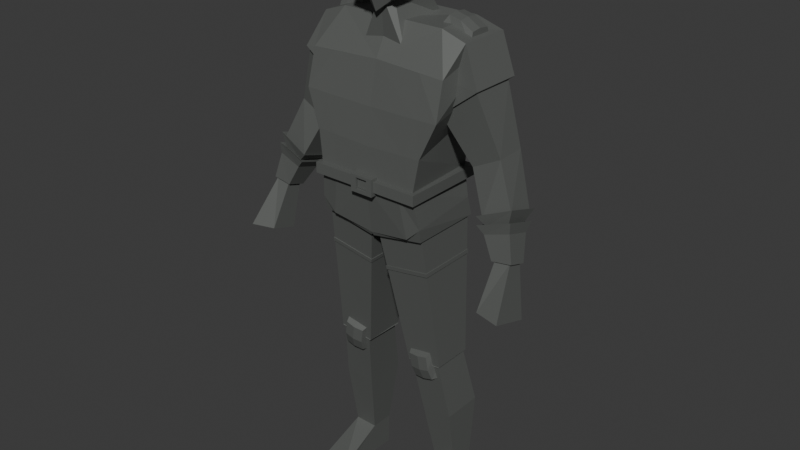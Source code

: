 # Source: soldier.blend  (saved by Blender 4.2.66; exported with 4.5.12 LTS)
import bpy
from mathutils import Matrix  # noqa: F401  (used for matrix-valued properties, if any)

bpy.ops.wm.read_factory_settings(use_empty=True)
scene = bpy.context.scene
scene.name = 'Scene'

# ---- collections
col_collection = bpy.data.collections.new('Collection'); scene.collection.children.link(col_collection)

# ---- images (referenced by path relative to the original .blend; pixels are not part of the script)
import os
ASSET_DIR = os.environ.get("B2B_ASSET_DIR", "")  # directory of the original .blend (textures are referenced by path, not embedded)
HERE = os.path.dirname(os.path.abspath(__file__))  # packed textures are extracted next to this script under _unpacked/

def load_image(name, relpath, width, height, colorspace="sRGB"):
    """Load a texture the original file referenced (path relative to the .blend, or extracted next to this script)."""
    p = next((c for c in (os.path.join(HERE, relpath), os.path.join(ASSET_DIR, relpath)) if relpath and os.path.exists(c)), "")
    if p:
        img = bpy.data.images.load(p, check_existing=True)
        img.name = name
    else:  # same state as the original file: an image datablock whose file is absent (Cycles renders it pink)
        img = bpy.data.images.new(name, width, height)
        img.source = "FILE"
        img.filepath = "//" + (relpath or name)
    img.colorspace_settings.name = colorspace
    return img
img_material_001_metallic = load_image('Material.001 Metallic', '', 1024, 1024, 'Non-Color')

# ---- materials (node trees are filled in below, after node groups)
mat_material_001 = bpy.data.materials.new('Material.001')

# ---- material node trees
mat_material_001.use_nodes = True; mat_material_001.node_tree.nodes.clear()
_N = mat_material_001.node_tree.nodes; _L = mat_material_001.node_tree.links
n0 = _N.new('ShaderNodeBsdfPrincipled'); n0.name = 'Principled BSDF'; n0.location = (10, 300)
n0.inputs[0].default_value = (0.1403, 0.1477, 0.1398, 1.0)
n1 = _N.new('ShaderNodeOutputMaterial'); n1.name = 'Material Output'; n1.location = (300, 300)
n2 = _N.new('ShaderNodeTexImage'); n2.name = 'Image Texture'; n2.location = (-280, 260)
n2.image = img_material_001_metallic
_L.new(n0.outputs[0], n1.inputs[0])
_L.new(n2.outputs[0], n0.inputs[1])
n1.is_active_output = True

# ---- world
world_world = bpy.data.worlds.new('World'); scene.world = world_world
world_world.use_nodes = True; world_world.node_tree.nodes.clear()
_N = world_world.node_tree.nodes; _L = world_world.node_tree.links
n0 = _N.new('ShaderNodeOutputWorld'); n0.name = 'World Output'; n0.location = (300, 300)
n1 = _N.new('ShaderNodeBackground'); n1.name = 'Background'; n1.location = (10, 300)
n1.inputs[0].default_value = (0.05088, 0.05088, 0.05088, 1.0)
_L.new(n1.outputs[0], n0.inputs[0])
n0.is_active_output = True
world_world.color = (0.05088, 0.05088, 0.05088)
world_world.sun_shadow_jitter_overblur = 0.0

# ---- meshes
me_cube_001 = bpy.data.meshes.new('Cube.001')
me_cube_001.from_pydata([(0.2354, -0.1281, 1.379), (0.1575, 0.1139, 1.159), (0.1636, 0.1272, 1.32), (0.2018, 0.1625, 1.419), (0.1837, -0.1309, 1.046), (0.2516, -0.02651, 1.583), (0.1774, 0.1066, 1.065), (0.2525, 0.1434, 1.581), (0.0, 0.1164, 1.015), (0.0, 0.08375, 1.63), (0.0, -0.1263, 0.9816), (0.0, -0.03735, 1.613), (0.1866, -0.139, 1.266), (0.1681, -0.1456, 1.15), (0.0, -0.125, 1.374), (0.0, -0.139, 1.259), (0.0, -0.1456, 1.134), (0.0, 0.1625, 1.438), (0.0, 0.1272, 1.306), (0.0, 0.1132, 1.155), (0.4499, -0.01512, 0.9927), (0.4499, -0.06254, 1.008), (0.4006, -0.01704, 0.9866), (0.4006, -0.06445, 1.002), (0.3221, 0.07285, 1.32), (0.365, 0.08954, 1.277), (0.3221, 0.03002, 1.306), (0.3699, -0.01408, 1.278), (0.2849, 0.06529, 1.296), (0.2737, 0.08247, 1.232), (0.2849, 0.02245, 1.282), (0.2807, -0.01749, 1.233), (0.2148, -0.008994, 0.3432), (0.1113, -0.008994, 0.3342), (0.1113, 0.1286, 0.3342), (0.2148, 0.1286, 0.3432), (0.08856, -0.04351, 0.533), (0.07982, -0.04849, 0.5298), (0.08899, 0.08319, 0.5325), (0.07574, 0.0886, 0.5305), (0.1922, -0.04351, 0.5461), (0.1982, -0.04849, 0.5434), (0.1926, 0.08319, 0.5456), (0.1941, 0.0886, 0.5441), (0.1349, 0.03014, 0.1163), (0.1349, 0.1077, 0.1163), (0.2118, 0.03014, 0.1179), (0.2118, 0.1077, 0.1179), (0.004385, -0.1211, 0.9695), (0.01356, 0.111, 0.9797), (0.004385, 0.1211, 0.9695), (0.1749, 0.111, 1.009), (0.1808, -0.1211, 1.002), (0.1749, -0.1095, 1.009), (0.1808, 0.1211, 1.002), (0.01356, -0.1095, 0.9797), (0.07977, -0.04621, 0.5295), (0.07977, 0.0888, 0.5295), (0.1985, -0.04621, 0.5432), (0.1985, 0.0888, 0.5432), (0.1744, -0.05181, 1.362), (0.1299, -0.03203, 1.476), (0.1744, 0.1214, 1.362), (0.3049, -0.04368, 1.461), (0.3116, -0.05181, 1.468), (0.1865, -0.04429, 1.374), (0.3116, 0.1214, 1.468), (0.1853, 0.1028, 1.374), (0.3989, -0.1433, 0.8676), (0.4794, -0.1607, 0.8644), (0.4794, -0.03438, 0.8246), (0.3989, -0.05565, 0.84), (0.1371, 0.1077, 0.008204), (0.1371, 0.03014, 0.008204), (0.244, 0.1077, 0.009749), (0.244, 0.03014, 0.009749), (0.1349, -0.1352, 0.03417), (0.244, -0.1352, 0.009749), (0.1371, -0.1352, 0.008204), (0.0, 0.001492, 1.644), (0.3356, -0.06943, 1.091), (0.4405, -0.05829, 1.126), (0.05775, 0.001781, 1.687), (0.04773, -0.08158, 1.678), (0.0638, -0.07898, 1.89), (0.0418, 0.07122, 1.745), (0.07131, 0.04507, 1.897), (0.0, 0.06853, 1.724), (0.0, 0.04433, 1.896), (0.0, -0.09729, 1.639), (0.0, -0.07876, 1.891), (0.09537, -0.008329, 1.717), (0.06396, 0.07523, 1.803), (0.08004, -0.1097, 1.705), (0.0, -0.1258, 1.702), (0.0, 0.07665, 1.827), (0.07958, -0.06556, 1.515), (0.02541, -0.04996, 1.675), (0.07958, 0.09272, 1.605), (0.07213, 0.005786, 1.726), (0.0, 0.08132, 1.615), (0.0, 0.05492, 1.722), (0.0, -0.06556, 1.565), (0.0, -0.07629, 1.692), (0.1752, 0.1251, 1.614), (0.139, -0.1333, 1.004), (0.1231, 0.115, 1.047), (0.1745, -0.02983, 1.61), (0.1167, -0.1456, 1.137), (0.1296, -0.139, 1.264), (0.1634, -0.1272, 1.377), (0.1094, 0.1018, 1.158), (0.1136, 0.1272, 1.316), (0.1401, 0.1625, 1.425), (0.0981, -0.0126, 1.859), (0.06774, 0.07734, 1.869), (0.07119, -0.1179, 1.847), (0.0, -0.1181, 1.847), (0.0, 0.07766, 1.868), (0.3356, 0.03832, 1.057), (0.4405, 0.04946, 1.092), (0.3581, -0.05176, 1.087), (0.3581, 0.01799, 1.065), (0.4259, 0.02537, 1.088), (0.4259, -0.04438, 1.11), (0.3279, -0.06308, 1.114), (0.3279, 0.05197, 1.078), (0.4374, 0.06627, 1.124), (0.4374, -0.04878, 1.16), (0.3426, -0.05119, 1.107), (0.3426, 0.04102, 1.078), (0.4301, 0.05269, 1.115), (0.4301, -0.03952, 1.144), (0.4575, -0.06967, 1.007), (0.4575, -0.007623, 0.9877), (0.3932, -0.01032, 0.9791), (0.3932, -0.07237, 0.9986), (0.3579, 0.01887, 1.041), (0.3579, -0.06233, 1.066), (0.4379, -0.05477, 1.09), (0.4379, 0.02643, 1.065), (0.304, 0.104, 1.461), (0.0, -0.09733, 1.506), (0.2326, -0.09841, 1.495), (0.1539, -0.1004, 1.499), (0.03036, -0.09344, 0.8655), (0.03036, 0.1054, 0.8655), (0.1809, 0.1054, 0.8905), (0.1809, -0.09344, 0.8905), (0.1815, 0.1048, 0.8775), (0.1815, -0.09167, 0.8775), (0.03221, -0.09167, 0.8529), (0.03221, 0.1048, 0.8529), (0.03221, -0.09167, 0.8529), (0.03036, -0.09344, 0.8655), (0.03221, 0.1048, 0.8529), (0.03036, 0.1054, 0.8655), (0.1809, -0.09344, 0.8905), (0.1809, 0.1054, 0.8905), (0.1815, 0.1048, 0.8775), (0.1815, -0.09167, 0.8775), (0.03221, -0.09167, 0.8529), (0.03036, -0.09344, 0.8655), (0.03221, 0.1048, 0.8529), (0.03036, 0.1054, 0.8655), (0.1809, -0.09344, 0.8905), (0.1809, 0.1054, 0.8905), (0.1815, 0.1048, 0.8775), (0.1815, -0.09167, 0.8775), (0.03042, -0.0941, 0.8523), (0.02857, -0.09586, 0.8649), (0.1833, -0.09586, 0.8903), (0.184, -0.0941, 0.8773), (0.2406, 0.009764, 1.56), (0.1833, 0.1076, 0.8905), (0.1839, 0.107, 0.8775), (0.2378, 0.02283, 1.6), (0.03039, 0.107, 0.8525), (0.02854, 0.1076, 0.8651), (0.1966, 0.02283, 1.624), (0.1824, 0.1003, 1.577), (0.2406, 0.1003, 1.56), (0.2378, 0.08873, 1.6), (0.1966, 0.08873, 1.624), (0.1824, 0.009764, 1.577), (0.1376, 0.009764, 1.602), (0.1586, 0.08873, 1.633), (0.1376, 0.1003, 1.602), (0.1586, 0.02283, 1.633), (0.2378, 0.05504, 1.604), (0.2406, 0.05504, 1.564), (0.1966, 0.05504, 1.628), (0.1824, 0.05504, 1.581), (0.1586, 0.05504, 1.637), (0.1376, 0.05504, 1.606), (0.1725, -0.03498, 0.6026), (0.1624, -0.06735, 0.5767), (0.1701, -0.06561, 0.5298), (0.09299, -0.01566, 0.5306), (0.08314, -0.03217, 0.5881), (0.0974, -0.06531, 0.5662), (0.1051, -0.06357, 0.5193), (0.1823, -0.01848, 0.5451), (0.1906, -0.01635, 0.4943), (0.1113, -0.0509, 0.483), (0.1013, -0.01354, 0.4798), (0.1764, -0.05295, 0.4935), (0.1309, -0.06961, 0.5696), (0.128, -0.03683, 0.5933), (0.1385, -0.06787, 0.5227), (0.1379, -0.02033, 0.5358), (0.1448, -0.0552, 0.4863), (0.1462, -0.0182, 0.485), (0.01932, -0.1696, 1.175), (0.01932, -0.1144, 1.12), (0.01932, -0.1696, 1.12), (0.01932, -0.1144, 1.175), (0.1837, -0.1604, 1.132), (0.1837, -0.1604, 1.166), (0.1837, 0.1268, 1.132), (0.1837, 0.1268, 1.166), (0.0, 0.1268, 1.132), (0.0, 0.1268, 1.166), (0.0, -0.1604, 1.132), (0.0, -0.1604, 1.166), (0.03864, -0.1696, 1.12), (0.03864, -0.1696, 1.175), (0.03864, -0.1144, 1.12), (0.03864, -0.1144, 1.175), (0.0, -0.1144, 1.12), (0.0, -0.1144, 1.175), (0.0, -0.1696, 1.12), (0.0, -0.1696, 1.175), (0.03864, -0.1144, 1.131), (0.01932, -0.1144, 1.131), (0.01932, -0.1696, 1.131), (0.03864, -0.1696, 1.131), (0.0, -0.1144, 1.131), (0.0, -0.1696, 1.131), (0.03864, -0.1144, 1.167), (0.01932, -0.1144, 1.167), (0.01932, -0.1696, 1.167), (0.03864, -0.1696, 1.167), (0.0, -0.1144, 1.167), (0.0, -0.1696, 1.167), (0.01355, -0.1403, 1.719), (0.02213, 0.0262, 1.719), (0.02213, 0.02004, 1.907), (-0.01752, 0.0262, 1.719), (-0.01752, 0.02004, 1.907), (-0.01042, -0.1403, 1.719), (0.02115, -0.1316, 1.853), (0.022, -0.08859, 1.902), (-0.018, -0.08859, 1.902), (-0.01895, -0.1316, 1.853)], [], [(6, 1, 13, 4), (113, 104, 7, 3), (3, 7, 5, 143, 0), (109, 110, 14, 15), (106, 6, 4, 105), (108, 109, 15, 16), (104, 9, 11, 107), (1, 2, 12, 13), (105, 108, 16, 10), (2, 3, 0, 12), (106, 111, 1, 6), (111, 112, 2, 1), (112, 113, 3, 2), (134, 133, 21, 20), (135, 134, 20, 22), (29, 28, 24, 25), (136, 135, 22, 23), (27, 26, 30, 31), (24, 28, 30, 26), (31, 30, 28, 29), (133, 136, 23, 21), (25, 24, 26, 27), (23, 22, 71, 68), (42, 40, 32, 35), (38, 42, 35, 34), (40, 36, 33, 32), (36, 38, 34, 33), (36, 37, 39, 38), (38, 39, 43, 42), (42, 43, 41, 40), (40, 41, 37, 36), (34, 35, 47, 45), (43, 39, 37, 41), (44, 45, 72, 73), (33, 34, 45, 44), (35, 32, 46, 47), (32, 33, 44, 46), (48, 10, 8, 50), (50, 8, 6, 54), (54, 6, 4, 52), (52, 4, 10, 48), (152, 149, 59, 57), (6, 8, 10, 4), (57, 59, 58, 56), (151, 152, 57, 56), (149, 150, 58, 59), (150, 151, 56, 58), (60, 61, 3, 62), (62, 3, 7, 66), (66, 7, 5, 64), (64, 5, 61, 60), (67, 141, 25, 29), (7, 3, 61, 5), (29, 25, 27, 31), (65, 67, 29, 31), (141, 63, 27, 25), (63, 65, 31, 27), (71, 70, 69, 68), (21, 23, 68, 69), (20, 21, 69, 70), (22, 20, 70, 71), (72, 74, 75, 73), (75, 46, 77), (45, 47, 74, 72), (47, 46, 75, 74), (77, 76, 78), (46, 44, 76, 77), (44, 73, 78, 76), (73, 75, 77, 78), (83, 93, 94, 89), (118, 88, 86, 115), (88, 90, 84, 86), (84, 116, 114, 115, 86), (79, 82, 83, 89), (87, 85, 82, 79), (124, 121, 80, 81), (85, 92, 91, 82), (116, 84, 90, 117), (121, 122, 119, 80), (82, 91, 93, 83), (87, 95, 92, 85), (100, 101, 99, 98), (98, 99, 97, 96), (100, 98, 96, 102), (99, 101, 103, 97), (96, 97, 103, 102), (18, 17, 113, 112), (19, 18, 112, 111), (8, 19, 111, 106), (4, 13, 108, 105), (7, 104, 107, 5), (13, 12, 109, 108), (8, 106, 105, 10), (12, 0, 110, 109), (17, 9, 104, 113), (93, 116, 117, 94), (92, 115, 114, 91), (91, 114, 116, 93), (95, 118, 115, 92), (122, 123, 120, 119), (123, 124, 81, 120), (127, 128, 124, 123), (126, 127, 123, 122), (125, 126, 122, 121), (128, 125, 121, 124), (132, 129, 125, 128), (129, 130, 126, 125), (130, 131, 127, 126), (131, 132, 128, 127), (25, 27, 132, 131), (29, 25, 131, 130), (31, 29, 130, 129), (27, 31, 129, 132), (139, 138, 136, 133), (138, 137, 135, 136), (137, 140, 134, 135), (140, 139, 133, 134), (120, 81, 139, 140), (119, 120, 140, 137), (80, 119, 137, 138), (81, 80, 138, 139), (64, 60, 65, 63), (66, 64, 63, 141), (60, 62, 67, 65), (62, 66, 141, 67), (11, 142, 144, 143, 5, 107), (0, 143, 144, 110), (110, 144, 142, 14), (52, 48, 55, 53), (54, 52, 53, 51), (48, 50, 49, 55), (50, 54, 51, 49), (53, 55, 145, 148), (51, 53, 148, 147), (55, 49, 146, 145), (49, 51, 147, 146), (150, 149, 159, 160), (148, 145, 154, 157), (149, 152, 155, 159), (145, 146, 156, 154), (154, 156, 164, 162), (153, 160, 168, 161), (155, 153, 161, 163), (158, 157, 165, 166), (146, 147, 158, 156), (147, 148, 157, 158), (152, 151, 153, 155), (151, 150, 160, 153), (161, 168, 172, 169), (166, 165, 171, 174), (187, 186, 183, 180), (164, 166, 174, 178), (157, 154, 162, 165), (159, 155, 163, 167), (160, 159, 167, 168), (156, 158, 166, 164), (171, 170, 169, 172), (165, 162, 170, 171), (162, 161, 169, 170), (168, 165, 171, 172), (174, 171, 172, 175), (167, 166, 174, 175), (168, 167, 175, 172), (190, 189, 176, 173), (178, 174, 175, 177), (163, 164, 178, 177), (180, 183, 182, 181), (167, 163, 177, 175), (170, 178, 177, 169), (163, 161, 169, 177), (162, 164, 178, 170), (173, 176, 179, 184), (192, 190, 173, 184), (187, 180, 192, 194), (191, 193, 188, 179), (189, 191, 179, 176), (184, 179, 188, 185), (194, 192, 184, 185), (182, 183, 191, 189), (183, 186, 193, 191), (180, 181, 190, 192), (181, 182, 189, 190), (205, 204, 201, 198), (208, 207, 196, 195), (198, 201, 200, 199), (195, 196, 197, 202), (210, 208, 195, 202), (205, 198, 210, 212), (209, 211, 206, 197), (207, 209, 197, 196), (202, 197, 206, 203), (212, 210, 202, 203), (200, 201, 209, 207), (201, 204, 211, 209), (198, 199, 208, 210), (199, 200, 207, 208), (188, 193, 186, 187, 194, 185), (206, 211, 204, 205, 212, 203), (242, 226, 213, 241), (221, 222, 220, 219), (219, 220, 218, 217), (239, 228, 226, 242), (221, 219, 217, 223), (240, 216, 228, 239), (220, 222, 224, 218), (214, 227, 225, 215), (217, 218, 224, 223), (243, 230, 216, 240), (215, 235, 238, 231), (216, 230, 232, 213), (228, 216, 213, 226), (229, 214, 215, 231), (241, 213, 232, 244), (229, 237, 234, 214), (214, 234, 233, 227), (227, 233, 236, 225), (225, 236, 235, 215), (241, 240, 243, 244), (237, 243, 240, 234), (234, 240, 239, 233), (233, 239, 242, 236), (236, 242, 241, 235), (240, 241, 235, 234), (235, 234, 237, 238), (248, 249, 247, 246), (246, 247, 252, 251, 245), (248, 246, 245, 250), (247, 249, 253, 252), (245, 251, 254, 250), (248, 250, 254, 253, 249), (252, 253, 254, 251)])
_uv = me_cube_001.uv_layers.new(name='UVMap')
_uv.uv.foreach_set('vector', [0.375, 0.5, 0.4375, 0.5, 0.4375, 0.75, 0.375, 0.75, 0.5625, 0.4618, 0.625, 0.4618, 0.625, 0.5, 0.5625, 0.5, 0.5625, 0.5, 0.625, 0.5, 0.625, 0.75, 0.6171, 0.75, 0.5625, 0.75, 0.5, 0.7882, 0.5625, 0.7882, 0.5625, 0.875, 0.5, 0.875, 0.3368, 0.5, 0.375, 0.5, 0.375, 0.75, 0.3368, 0.75, 0.4375, 0.7882, 0.5, 0.7882, 0.5, 0.875, 0.4375, 0.875, 0.6632, 0.5, 0.75, 0.5, 0.75, 0.75, 0.6632, 0.75, 0.4375, 0.5, 0.5, 0.5, 0.5, 0.75, 0.4375, 0.75, 0.375, 0.7882, 0.4375, 0.7882, 0.4375, 0.875, 0.375, 0.875, 0.5, 0.5, 0.5625, 0.5, 0.5625, 0.75, 0.5, 0.75, 0.375, 0.4618, 0.4375, 0.4618, 0.4375, 0.5, 0.375, 0.5, 0.4375, 0.4618, 0.5, 0.4618, 0.5, 0.5, 0.4375, 0.5, 0.5, 0.4618, 0.5625, 0.4618, 0.5625, 0.5, 0.5, 0.5, 0.375, 0.5, 0.375, 0.75, 0.375, 0.75, 0.375, 0.5, 0.375, 0.25, 0.375, 0.5, 0.375, 0.5, 0.375, 0.25, 0.375, 0.25, 0.625, 0.25, 0.625, 0.5, 0.375, 0.5, 0.375, 0.0, 0.375, 0.25, 0.375, 0.25, 0.375, 0.0, 0.375, 0.75, 0.625, 0.75, 0.625, 1.0, 0.375, 1.0, 0.625, 0.5, 0.875, 0.5, 0.875, 0.75, 0.625, 0.75, 0.375, 0.0, 0.625, 0.0, 0.625, 0.25, 0.375, 0.25, 0.375, 0.75, 0.375, 1.0, 0.375, 1.0, 0.375, 0.75, 0.375, 0.5, 0.625, 0.5, 0.625, 0.75, 0.375, 0.75, 0.375, 0.0, 0.375, 0.25, 0.375, 0.25, 0.375, 0.0, 0.375, 0.5, 0.375, 0.75, 0.375, 0.75, 0.375, 0.5, 0.375, 0.25, 0.375, 0.5, 0.375, 0.5, 0.375, 0.25, 0.375, 0.75, 0.375, 1.0, 0.375, 1.0, 0.375, 0.75, 0.375, 0.0, 0.375, 0.25, 0.375, 0.25, 0.375, 0.0, 0.375, 0.0, 0.625, 0.0, 0.625, 0.25, 0.375, 0.25, 0.375, 0.25, 0.625, 0.25, 0.625, 0.5, 0.375, 0.5, 0.375, 0.5, 0.625, 0.5, 0.625, 0.75, 0.375, 0.75, 0.375, 0.75, 0.625, 0.75, 0.625, 1.0, 0.375, 1.0, 0.375, 0.25, 0.375, 0.5, 0.375, 0.5, 0.375, 0.25, 0.625, 0.5, 0.875, 0.5, 0.875, 0.75, 0.625, 0.75, 0.375, 0.0, 0.375, 0.25, 0.375, 0.25, 0.375, 0.0, 0.375, 0.0, 0.375, 0.25, 0.375, 0.25, 0.375, 0.0, 0.375, 0.5, 0.375, 0.75, 0.375, 0.75, 0.375, 0.5, 0.375, 0.75, 0.375, 1.0, 0.375, 1.0, 0.375, 0.75, 0.375, 0.0, 0.625, 0.0, 0.625, 0.25, 0.375, 0.25, 0.375, 0.25, 0.625, 0.25, 0.625, 0.5, 0.375, 0.5, 0.375, 0.5, 0.625, 0.5, 0.625, 0.75, 0.375, 0.75, 0.375, 0.75, 0.625, 0.75, 0.625, 1.0, 0.375, 1.0, 0.375, 0.25, 0.375, 0.5, 0.375, 0.5, 0.375, 0.25, 0.625, 0.5, 0.875, 0.5, 0.875, 0.75, 0.625, 0.75, 0.125, 0.5, 0.375, 0.5, 0.375, 0.75, 0.125, 0.75, 0.375, 0.0, 0.375, 0.25, 0.375, 0.25, 0.375, 0.0, 0.375, 0.5, 0.375, 0.75, 0.375, 0.75, 0.375, 0.5, 0.375, 0.75, 0.375, 1.0, 0.375, 1.0, 0.375, 0.75, 0.375, 0.0, 0.625, 0.0, 0.625, 0.25, 0.375, 0.25, 0.375, 0.25, 0.625, 0.25, 0.625, 0.5, 0.375, 0.5, 0.375, 0.5, 0.625, 0.5, 0.625, 0.75, 0.375, 0.75, 0.375, 0.75, 0.625, 0.75, 0.625, 1.0, 0.375, 1.0, 0.375, 0.25, 0.375, 0.5, 0.375, 0.5, 0.375, 0.25, 0.625, 0.5, 0.875, 0.5, 0.875, 0.75, 0.625, 0.75, 0.125, 0.5, 0.375, 0.5, 0.375, 0.75, 0.125, 0.75, 0.375, 0.0, 0.375, 0.25, 0.375, 0.25, 0.375, 0.0, 0.375, 0.5, 0.375, 0.75, 0.375, 0.75, 0.375, 0.5, 0.375, 0.75, 0.375, 1.0, 0.375, 1.0, 0.375, 0.75, 0.125, 0.5, 0.375, 0.5, 0.375, 0.75, 0.125, 0.75, 0.375, 0.75, 0.375, 1.0, 0.375, 1.0, 0.375, 0.75, 0.375, 0.5, 0.375, 0.75, 0.375, 0.75, 0.375, 0.5, 0.375, 0.25, 0.375, 0.5, 0.375, 0.5, 0.375, 0.25, 0.125, 0.5, 0.375, 0.5, 0.375, 0.75, 0.125, 0.75, 0.375, 0.75, 0.375, 0.75, 0.375, 0.75, 0.375, 0.25, 0.375, 0.5, 0.375, 0.5, 0.375, 0.25, 0.375, 0.5, 0.375, 0.75, 0.375, 0.75, 0.375, 0.5, 0.375, 0.75, 0.375, 1.0, 0.375, 1.0, 0.375, 0.75, 0.375, 1.0, 0.375, 1.0, 0.375, 0.75, 0.375, 0.0, 0.375, 0.0, 0.375, 0.0, 0.375, 0.0, 0.125, 0.75, 0.375, 0.75, 0.375, 0.75, 0.125, 0.75, 0.375, 0.75, 0.5, 0.75, 0.5, 0.875, 0.375, 0.875, 0.5642, 0.375, 0.625, 0.375, 0.625, 0.5, 0.5642, 0.5, 0.625, 0.375, 0.625, 0.875, 0.625, 0.75, 0.625, 0.5, 0.625, 0.75, 0.5642, 0.75, 0.5642, 0.625, 0.5642, 0.5, 0.625, 0.5, 0.25, 0.625, 0.375, 0.625, 0.375, 0.75, 0.25, 0.75, 0.25, 0.5, 0.375, 0.5, 0.375, 0.625, 0.25, 0.625, 0.375, 0.75, 0.375, 1.0, 0.375, 1.0, 0.375, 0.75, 0.375, 0.5, 0.5, 0.5, 0.5, 0.625, 0.375, 0.625, 0.5642, 0.75, 0.625, 0.75, 0.625, 0.875, 0.5642, 0.875, 0.375, 0.0, 0.375, 0.25, 0.375, 0.25, 0.375, 0.0, 0.375, 0.625, 0.5, 0.625, 0.5, 0.75, 0.375, 0.75, 0.375, 0.375, 0.5, 0.375, 0.5, 0.5, 0.375, 0.5, 0.375, 0.375, 0.625, 0.375, 0.625, 0.5, 0.375, 0.5, 0.375, 0.5, 0.625, 0.5, 0.625, 0.75, 0.375, 0.75, 0.25, 0.5, 0.375, 0.5, 0.375, 0.75, 0.25, 0.75, 0.625, 0.5, 0.75, 0.5, 0.75, 0.75, 0.625, 0.75, 0.375, 0.75, 0.625, 0.75, 0.625, 0.875, 0.375, 0.875, 0.5, 0.375, 0.5625, 0.375, 0.5625, 0.4618, 0.5, 0.4618, 0.4375, 0.375, 0.5, 0.375, 0.5, 0.4618, 0.4375, 0.4618, 0.375, 0.375, 0.4375, 0.375, 0.4375, 0.4618, 0.375, 0.4618, 0.375, 0.75, 0.4375, 0.75, 0.4375, 0.7882, 0.375, 0.7882, 0.625, 0.5, 0.6632, 0.5, 0.6632, 0.75, 0.625, 0.75, 0.4375, 0.75, 0.5, 0.75, 0.5, 0.7882, 0.4375, 0.7882, 0.25, 0.5, 0.3368, 0.5, 0.3368, 0.75, 0.25, 0.75, 0.5, 0.75, 0.5625, 0.75, 0.5625, 0.7882, 0.5, 0.7882, 0.5625, 0.375, 0.625, 0.375, 0.625, 0.4618, 0.5625, 0.4618, 0.5, 0.75, 0.5642, 0.75, 0.5642, 0.875, 0.5, 0.875, 0.5, 0.5, 0.5642, 0.5, 0.5642, 0.625, 0.5, 0.625, 0.5, 0.625, 0.5642, 0.625, 0.5642, 0.75, 0.5, 0.75, 0.5, 0.375, 0.5642, 0.375, 0.5642, 0.5, 0.5, 0.5, 0.375, 0.25, 0.375, 0.5, 0.375, 0.5, 0.375, 0.25, 0.375, 0.5, 0.375, 0.75, 0.375, 0.75, 0.375, 0.5, 0.375, 0.5, 0.375, 0.75, 0.375, 0.75, 0.375, 0.5, 0.375, 0.25, 0.375, 0.5, 0.375, 0.5, 0.375, 0.25, 0.375, 0.0, 0.375, 0.25, 0.375, 0.25, 0.375, 0.0, 0.375, 0.75, 0.375, 1.0, 0.375, 1.0, 0.375, 0.75, 0.375, 0.75, 0.375, 1.0, 0.375, 1.0, 0.375, 0.75, 0.375, 0.0, 0.375, 0.25, 0.375, 0.25, 0.375, 0.0, 0.375, 0.25, 0.375, 0.5, 0.375, 0.5, 0.375, 0.25, 0.375, 0.5, 0.375, 0.75, 0.375, 0.75, 0.375, 0.5, 0.375, 0.5, 0.375, 0.75, 0.375, 0.75, 0.375, 0.5, 0.375, 0.25, 0.375, 0.5, 0.375, 0.5, 0.375, 0.25, 0.375, 0.0, 0.375, 0.25, 0.375, 0.25, 0.375, 0.0, 0.375, 0.75, 0.375, 1.0, 0.375, 1.0, 0.375, 0.75, 0.375, 0.75, 0.375, 1.0, 0.375, 1.0, 0.375, 0.75, 0.375, 0.0, 0.375, 0.25, 0.375, 0.25, 0.375, 0.0, 0.375, 0.25, 0.375, 0.5, 0.375, 0.5, 0.375, 0.25, 0.375, 0.5, 0.375, 0.75, 0.375, 0.75, 0.375, 0.5, 0.375, 0.5, 0.375, 0.75, 0.375, 0.75, 0.375, 0.5, 0.375, 0.25, 0.375, 0.5, 0.375, 0.5, 0.375, 0.25, 0.375, 0.0, 0.375, 0.25, 0.375, 0.25, 0.375, 0.0, 0.375, 0.75, 0.375, 1.0, 0.375, 1.0, 0.375, 0.75, 0.375, 0.75, 0.375, 1.0, 0.375, 1.0, 0.375, 0.75, 0.375, 0.5, 0.375, 0.75, 0.375, 0.75, 0.375, 0.5, 0.375, 0.0, 0.375, 0.25, 0.375, 0.25, 0.375, 0.0, 0.375, 0.25, 0.375, 0.5, 0.375, 0.5, 0.375, 0.25, 0.75, 0.75, 0.6171, 0.875, 0.6144, 0.7882, 0.6171, 0.75, 0.625, 0.75, 0.6632, 0.75, 0.5625, 0.75, 0.6171, 0.75, 0.6144, 0.7882, 0.5625, 0.7882, 0.5625, 0.7882, 0.6144, 0.7882, 0.6171, 0.875, 0.5625, 0.875, 0.375, 0.75, 0.375, 1.0, 0.375, 1.0, 0.375, 0.75, 0.375, 0.5, 0.375, 0.75, 0.375, 0.75, 0.375, 0.5, 0.375, 0.0, 0.375, 0.25, 0.375, 0.25, 0.375, 0.0, 0.375, 0.25, 0.375, 0.5, 0.375, 0.5, 0.375, 0.25, 0.375, 0.75, 0.375, 1.0, 0.375, 1.0, 0.375, 0.75, 0.375, 0.5, 0.375, 0.75, 0.375, 0.75, 0.375, 0.5, 0.375, 0.0, 0.375, 0.25, 0.375, 0.25, 0.375, 0.0, 0.375, 0.25, 0.375, 0.5, 0.375, 0.5, 0.375, 0.25, 0.375, 0.75, 0.375, 0.5, 0.375, 0.5, 0.375, 0.75, 0.375, 0.75, 0.375, 1.0, 0.375, 1.0, 0.375, 0.75, 0.375, 0.5, 0.375, 0.25, 0.375, 0.25, 0.375, 0.5, 0.375, 0.0, 0.375, 0.25, 0.375, 0.25, 0.375, 0.0, 0.375, 0.0, 0.375, 0.25, 0.375, 0.25, 0.375, 0.0, 0.375, 1.0, 0.375, 0.75, 0.375, 0.75, 0.375, 1.0, 0.375, 0.25, 0.375, 0.0, 0.375, 0.0, 0.375, 0.25, 0.375, 0.5, 0.375, 0.75, 0.375, 0.75, 0.375, 0.5, 0.375, 0.25, 0.375, 0.5, 0.375, 0.5, 0.375, 0.25, 0.375, 0.5, 0.375, 0.75, 0.375, 0.75, 0.375, 0.5, 0.375, 0.25, 0.375, 0.0, 0.375, 0.0, 0.375, 0.25, 0.375, 1.0, 0.375, 0.75, 0.375, 0.75, 0.375, 1.0, 0.375, 1.0, 0.375, 0.75, 0.375, 0.75, 0.375, 1.0, 0.375, 0.5, 0.375, 0.75, 0.375, 0.75, 0.375, 0.5, 0.375, 0.6198, 0.625, 0.6198, 0.625, 0.6876, 0.375, 0.6876, 0.375, 0.25, 0.375, 0.5, 0.375, 0.5, 0.375, 0.25, 0.375, 0.75, 0.375, 1.0, 0.375, 1.0, 0.375, 0.75, 0.375, 0.5, 0.375, 0.25, 0.375, 0.25, 0.375, 0.5, 0.375, 0.75, 0.375, 0.5, 0.375, 0.5, 0.375, 0.75, 0.375, 0.25, 0.375, 0.5, 0.375, 0.5, 0.375, 0.25, 0.375, 0.75, 0.375, 1.0, 0.375, 1.0, 0.375, 0.75, 0.375, 0.75, 0.375, 1.0, 0.375, 1.0, 0.375, 0.75, 0.375, 0.0, 0.375, 0.0, 0.375, 0.0, 0.375, 0.0, 0.375, 0.75, 0.375, 0.75, 0.375, 0.75, 0.375, 0.75, 0.375, 0.5, 0.375, 0.75, 0.375, 0.75, 0.375, 0.5, 0.375, 0.5, 0.375, 0.5, 0.375, 0.5, 0.375, 0.5, 0.375, 0.75, 0.375, 0.5, 0.375, 0.5, 0.375, 0.75, 0.375, 0.375, 0.625, 0.375, 0.625, 0.5, 0.375, 0.5, 0.375, 0.25, 0.375, 0.5, 0.375, 0.5, 0.375, 0.25, 0.375, 0.25, 0.375, 0.25, 0.375, 0.25, 0.375, 0.25, 0.375, 0.6876, 0.625, 0.6876, 0.625, 0.75, 0.375, 0.75, 0.375, 0.5, 0.375, 0.25, 0.375, 0.25, 0.375, 0.5, 0.375, 0.0, 0.375, 0.25, 0.375, 0.25, 0.375, 0.0, 0.375, 0.25, 0.375, 0.0, 0.375, 0.0, 0.375, 0.25, 0.375, 0.0, 0.375, 0.25, 0.375, 0.25, 0.375, 0.0, 0.375, 0.75, 0.625, 0.75, 0.625, 0.8124, 0.375, 0.8124, 0.3126, 0.625, 0.375, 0.625, 0.375, 0.75, 0.3126, 0.75, 0.2448, 0.5, 0.3126, 0.5, 0.3126, 0.625, 0.2448, 0.625, 0.6874, 0.625, 0.7552, 0.625, 0.7552, 0.75, 0.6874, 0.75, 0.625, 0.625, 0.6874, 0.625, 0.6874, 0.75, 0.625, 0.75, 0.375, 0.8124, 0.625, 0.8124, 0.625, 0.8802, 0.375, 0.8802, 0.2448, 0.625, 0.3126, 0.625, 0.3126, 0.75, 0.2448, 0.75, 0.625, 0.5, 0.6874, 0.5, 0.6874, 0.625, 0.625, 0.625, 0.6874, 0.5, 0.7552, 0.5, 0.7552, 0.625, 0.6874, 0.625, 0.3126, 0.5, 0.375, 0.5, 0.375, 0.625, 0.3126, 0.625, 0.375, 0.25, 0.625, 0.25, 0.625, 0.375, 0.375, 0.375, 0.375, 0.6198, 0.625, 0.6198, 0.625, 0.6876, 0.375, 0.6876, 0.375, 0.375, 0.625, 0.375, 0.625, 0.5, 0.375, 0.5, 0.375, 0.6876, 0.625, 0.6876, 0.625, 0.75, 0.375, 0.75, 0.375, 0.75, 0.625, 0.75, 0.625, 0.8124, 0.375, 0.8124, 0.3126, 0.625, 0.375, 0.625, 0.375, 0.75, 0.3126, 0.75, 0.2448, 0.5, 0.3126, 0.5, 0.3126, 0.625, 0.2448, 0.625, 0.6874, 0.625, 0.7552, 0.625, 0.7552, 0.75, 0.6874, 0.75, 0.625, 0.625, 0.6874, 0.625, 0.6874, 0.75, 0.625, 0.75, 0.375, 0.8124, 0.625, 0.8124, 0.625, 0.8802, 0.375, 0.8802, 0.2448, 0.625, 0.3126, 0.625, 0.3126, 0.75, 0.2448, 0.75, 0.625, 0.5, 0.6874, 0.5, 0.6874, 0.625, 0.625, 0.625, 0.6874, 0.5, 0.7552, 0.5, 0.7552, 0.625, 0.6874, 0.625, 0.3126, 0.5, 0.375, 0.5, 0.375, 0.625, 0.3126, 0.625, 0.375, 0.25, 0.625, 0.25, 0.625, 0.375, 0.375, 0.375, 0.625, 0.8802, 0.7552, 0.625, 0.625, 0.6198, 0.2448, 0.5, 0.2448, 0.625, 0.375, 0.8802, 0.625, 0.8802, 0.7552, 0.625, 0.625, 0.6198, 0.2448, 0.5, 0.2448, 0.625, 0.375, 0.8802, 0.5892, 0.0, 0.625, 0.0, 0.625, 0.0625, 0.5892, 0.0625, 0.375, 0.375, 0.625, 0.375, 0.625, 0.5, 0.375, 0.5, 0.375, 0.5, 0.625, 0.5, 0.625, 0.75, 0.375, 0.75, 0.5892, 0.25, 0.625, 0.25, 0.625, 0.5, 0.5892, 0.5, 0.25, 0.5, 0.375, 0.5, 0.375, 0.75, 0.25, 0.75, 0.5892, 0.6875, 0.625, 0.6875, 0.625, 0.75, 0.5892, 0.75, 0.625, 0.5, 0.75, 0.5, 0.75, 0.75, 0.625, 0.75, 0.5625, 0.75, 0.625, 0.75, 0.625, 1.0, 0.5625, 1.0, 0.375, 0.75, 0.625, 0.75, 0.625, 0.875, 0.375, 0.875, 0.5892, 0.625, 0.625, 0.625, 0.625, 0.6875, 0.5892, 0.6875, 0.375, 0.0625, 0.4234, 0.0625, 0.4234, 0.125, 0.375, 0.125, 0.6875, 0.5, 0.75, 0.5, 0.75, 0.75, 0.6875, 0.75, 0.625, 0.5, 0.6875, 0.5, 0.6875, 0.75, 0.625, 0.75, 0.5, 0.75, 0.5625, 0.75, 0.5625, 1.0, 0.5, 1.0, 0.5892, 0.0625, 0.625, 0.0625, 0.625, 0.125, 0.5892, 0.125, 0.375, 0.625, 0.4234, 0.625, 0.4234, 0.6875, 0.375, 0.6875, 0.375, 0.6875, 0.4234, 0.6875, 0.4234, 0.75, 0.375, 0.75, 0.375, 0.25, 0.4234, 0.25, 0.4234, 0.5, 0.375, 0.5, 0.375, 0.0, 0.4234, 0.0, 0.4234, 0.0625, 0.375, 0.0625, 0.5892, 0.0625, 0.5892, 0.6875, 0.5892, 0.625, 0.5892, 0.125, 0.4234, 0.625, 0.5892, 0.625, 0.5892, 0.6875, 0.4234, 0.6875, 0.4234, 0.6875, 0.5892, 0.6875, 0.5892, 0.75, 0.4234, 0.75, 0.4234, 0.25, 0.5892, 0.25, 0.5892, 0.5, 0.4234, 0.5, 0.4234, 0.0, 0.5892, 0.0, 0.5892, 0.0625, 0.4234, 0.0625, 0.0, 0.0, 0.0, 0.0, 0.0, 0.0, 0.0, 0.0, 0.0, 0.0, 0.0, 0.0, 0.0, 0.0, 0.0, 0.0, 0.375, 0.375, 0.625, 0.375, 0.625, 0.5, 0.375, 0.5, 0.375, 0.5, 0.625, 0.5, 0.625, 0.6648, 0.5691, 0.75, 0.375, 0.75, 0.25, 0.5, 0.375, 0.5, 0.375, 0.75, 0.25, 0.75, 0.625, 0.5, 0.75, 0.5, 0.75, 0.6815, 0.625, 0.6648, 0.375, 0.75, 0.5691, 0.75, 0.5668, 0.875, 0.375, 0.875, 0.375, 0.375, 0.375, 0.875, 0.5668, 0.875, 0.75, 0.6815, 0.625, 0.375, 0.625, 0.6648, 0.75, 0.6815, 0.5668, 0.875, 0.5691, 0.75])
me_cube_001.materials.append(mat_material_001)
me_cube_001.update()
arm_armature = bpy.data.armatures.new('Armature')  # bones are not reproduced

# ---- objects
ob_empty = bpy.data.objects.new('Empty', None)
ob_empty_001 = bpy.data.objects.new('Empty.001', None)
ob_cube = bpy.data.objects.new('Cube', me_cube_001)
ob_armature = bpy.data.objects.new('Armature', arm_armature)

# ---- transforms, parenting, visibility, modifiers, constraints
ob_empty.location = (0.8964, 2.275, 0.9532)
ob_empty.rotation_euler = (1.571, -5.425e-15, 1.241e-07)
ob_empty.scale = (0.5687, 0.5687, 0.5687)
ob_empty.empty_display_type = 'IMAGE'
ob_empty.empty_display_size = 5.0
ob_empty_001.location = (-2.275, 0.1109, 0.9532)
ob_empty_001.rotation_euler = (1.571, -5.425e-15, 1.571)
ob_empty_001.scale = (0.5687, 0.5687, 0.5687)
ob_empty_001.empty_display_type = 'IMAGE'
ob_empty_001.empty_display_size = 5.0
ob_cube.parent = ob_armature
ob_cube.location = (0.0, 0.0, 0.0)
_vg = ob_cube.vertex_groups.new(name='body')
_vg.add([0, 1, 2, 3, 4, 5, 6, 7, 8, 9, 10, 11, 12, 13, 14, 15, 16, 17, 18, 19, 104, 105, 106, 107, 108, 109, 110, 111, 112, 113, 142, 143, 144, 173, 176, 179, 180, 181, 182, 183, 184, 185, 186, 187, 188, 189, 190, 191, 192, 193, 194, 195, 196, 197, 198, 199, 200, 201, 202, 203, 204, 205, 206, 207, 208, 209, 210, 211, 212, 213, 214, 215, 216, 217, 218, 219, 220, 221, 222, 223, 224, 225, 226, 227, 228, 229, 230, 231, 232, 233, 234, 235, 236, 237, 238, 239, 240, 241, 242, 243, 244], 1.0, 'REPLACE')
_vg = ob_cube.vertex_groups.new(name='head')
_vg.add([79, 82, 83, 84, 85, 86, 87, 88, 89, 90, 91, 92, 93, 94, 95, 96, 97, 98, 99, 100, 101, 102, 103, 114, 115, 116, 117, 118, 245, 246, 247, 248, 249, 250, 251, 252, 253, 254], 1.0, 'REPLACE')
_vg = ob_cube.vertex_groups.new(name='upperarm.l')
for _i, _w in zip([60, 61, 62, 63, 64, 65, 66, 67, 141], [1.0, 1.0, 1.0, 0.5, 1.0, 0.5, 1.0, 0.5, 0.5]): _vg.add([_i], _w, 'REPLACE')
_vg = ob_cube.vertex_groups.new(name='lowerarm.l')
for _i, _w in zip([20, 21, 22, 23, 24, 25, 26, 27, 28, 29, 30, 31, 63, 65, 67, 68, 69, 70, 71, 80, 81, 119, 120, 121, 122, 123, 124, 125, 126, 127, 128, 129, 130, 131, 132, 133, 134, 135, 136, 137, 138, 139, 140, 141], [1.0, 1.0, 1.0, 1.0, 1.0, 1.0, 1.0, 1.0, 1.0, 1.0, 1.0, 1.0, 0.5, 0.5, 0.5, 1.0, 1.0, 1.0, 1.0, 1.0, 1.0, 1.0, 1.0, 1.0, 1.0, 1.0, 1.0, 1.0, 1.0, 1.0, 1.0, 1.0, 1.0, 1.0, 1.0, 1.0, 1.0, 1.0, 1.0, 1.0, 1.0, 1.0, 1.0, 0.5]): _vg.add([_i], _w, 'REPLACE')
_vg = ob_cube.vertex_groups.new(name='upperleg.l')
_vg.add([48, 49, 50, 51, 52, 53, 54, 55, 56, 57, 58, 59, 145, 146, 147, 148, 149, 150, 151, 152, 153, 154, 155, 156, 157, 158, 159, 160, 161, 162, 163, 164, 165, 166, 167, 168, 169, 170, 171, 172, 174, 175, 177, 178, 195, 196, 197, 198, 199, 200, 201, 202, 203, 204, 205, 206, 207, 208, 209, 210, 211, 212], 1.0, 'REPLACE')
_vg = ob_cube.vertex_groups.new(name='lowerleg.l')
_vg.add([32, 33, 34, 35, 36, 37, 38, 39, 40, 41, 42, 43, 44, 45, 46, 47, 72, 73, 74, 75, 76, 77, 78], 1.0, 'REPLACE')
_vg = ob_cube.vertex_groups.new(name='foot.l')
_vg.add([72, 73, 74, 75, 76, 77, 78], 1.0, 'REPLACE')
_vg = ob_cube.vertex_groups.new(name='upperarm.r')
_vg = ob_cube.vertex_groups.new(name='lowerarm.r')
_vg = ob_cube.vertex_groups.new(name='upperleg.r')
_vg = ob_cube.vertex_groups.new(name='lowerleg.r')
_vg = ob_cube.vertex_groups.new(name='foot.r')
_m = ob_cube.modifiers.new('Mirror', 'MIRROR')
_m.use_clip = True
_m = ob_cube.modifiers.new('Armature', 'ARMATURE')
_m.object = ob_armature
ob_armature.location = (0.0, 0.0, 0.0)
ob_armature.show_in_front = True

# ---- collection membership
col_collection.objects.link(ob_empty)
col_collection.objects.link(ob_empty_001)
col_collection.objects.link(ob_cube)
col_collection.objects.link(ob_armature)

# ---- scene / render settings (as saved in the file)
scene.frame_start = 0; scene.frame_end = 17; scene.frame_set(0)
scene.render.engine = 'BLENDER_EEVEE_NEXT'
bpy.context.view_layer.update()

# ---- added for rendering (the .blend has no active camera and no usable light): camera, sun
cam_auto = bpy.data.cameras.new('AutoCamera')
cam_auto.lens = 50.0
cam_auto.sensor_width = 36.0
cam_auto.clip_end = 1000.0
ob_auto_camera = bpy.data.objects.new('AutoCamera', cam_auto)
scene.collection.objects.link(ob_auto_camera)
ob_auto_camera.location = (1.92412, -2.30422, 2.49148)
ob_auto_camera.rotation_euler = (1.09748, -7.21219e-08, 0.694738)
scene.camera = ob_auto_camera
light_auto_sun = bpy.data.lights.new('AutoSun', 'SUN')
light_auto_sun.energy = 3.0
light_auto_sun.angle = 0.0523599
ob_auto_sun = bpy.data.objects.new('AutoSun', light_auto_sun)
scene.collection.objects.link(ob_auto_sun)
ob_auto_sun.rotation_euler = (0.872665, 0.174533, 0.523599)
bpy.context.view_layer.update()
